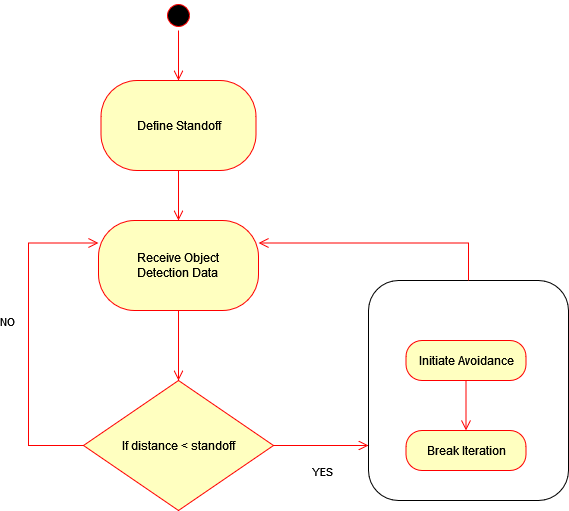

The diagram above was exported from draw.io. Its source (the exported page's mxGraphModel, read from the mxfile embedded in the PNG):
<mxGraphModel dx="1422" dy="738" grid="1" gridSize="10" guides="1" tooltips="1" connect="1" arrows="1" fold="1" page="1" pageScale="1" pageWidth="850" pageHeight="1100" math="0" shadow="0">
  <root>
    <mxCell id="0" />
    <mxCell id="1" parent="0" />
    <mxCell id="HaXaQ5E0BjMqJWI1M5KT-2" value="" style="ellipse;html=1;shape=startState;fillColor=#000000;strokeColor=#ff0000;" parent="1" vertex="1">
      <mxGeometry x="225" y="60" width="30" height="30" as="geometry" />
    </mxCell>
    <mxCell id="HaXaQ5E0BjMqJWI1M5KT-3" value="" style="edgeStyle=orthogonalEdgeStyle;html=1;verticalAlign=bottom;endArrow=open;endSize=8;strokeColor=#ff0000;rounded=0;entryX=0.5;entryY=0;entryDx=0;entryDy=0;" parent="1" source="HaXaQ5E0BjMqJWI1M5KT-2" target="HaXaQ5E0BjMqJWI1M5KT-4" edge="1">
      <mxGeometry relative="1" as="geometry">
        <mxPoint x="257.5" y="150" as="targetPoint" />
      </mxGeometry>
    </mxCell>
    <mxCell id="HaXaQ5E0BjMqJWI1M5KT-4" value="Define Standoff" style="rounded=1;whiteSpace=wrap;html=1;arcSize=40;fontColor=#000000;fillColor=#ffffc0;strokeColor=#ff0000;" parent="1" vertex="1">
      <mxGeometry x="162.5" y="140" width="155" height="90" as="geometry" />
    </mxCell>
    <mxCell id="HaXaQ5E0BjMqJWI1M5KT-5" value="" style="edgeStyle=orthogonalEdgeStyle;html=1;verticalAlign=bottom;endArrow=open;endSize=8;strokeColor=#ff0000;rounded=0;entryX=0.5;entryY=0;entryDx=0;entryDy=0;" parent="1" source="HaXaQ5E0BjMqJWI1M5KT-4" target="HaXaQ5E0BjMqJWI1M5KT-7" edge="1">
      <mxGeometry relative="1" as="geometry">
        <mxPoint x="240.5" y="310" as="targetPoint" />
      </mxGeometry>
    </mxCell>
    <mxCell id="HaXaQ5E0BjMqJWI1M5KT-7" value="&lt;div&gt;Receive Object&lt;/div&gt;&lt;div&gt;Detection Data&lt;br&gt;&lt;/div&gt;" style="rounded=1;whiteSpace=wrap;html=1;arcSize=40;fontColor=#000000;fillColor=#ffffc0;strokeColor=#ff0000;" parent="1" vertex="1">
      <mxGeometry x="160" y="280" width="160" height="90" as="geometry" />
    </mxCell>
    <mxCell id="HaXaQ5E0BjMqJWI1M5KT-8" value="" style="edgeStyle=orthogonalEdgeStyle;html=1;verticalAlign=bottom;endArrow=open;endSize=8;strokeColor=#ff0000;rounded=0;entryX=0.5;entryY=0;entryDx=0;entryDy=0;" parent="1" source="HaXaQ5E0BjMqJWI1M5KT-7" target="HaXaQ5E0BjMqJWI1M5KT-12" edge="1">
      <mxGeometry relative="1" as="geometry">
        <mxPoint x="240" y="420" as="targetPoint" />
      </mxGeometry>
    </mxCell>
    <mxCell id="HaXaQ5E0BjMqJWI1M5KT-12" value="If distance &amp;lt; standoff" style="rhombus;whiteSpace=wrap;html=1;fillColor=#ffffc0;strokeColor=#ff0000;" parent="1" vertex="1">
      <mxGeometry x="145" y="440" width="190" height="130" as="geometry" />
    </mxCell>
    <mxCell id="HaXaQ5E0BjMqJWI1M5KT-13" value="NO" style="edgeStyle=orthogonalEdgeStyle;html=1;align=left;verticalAlign=bottom;endArrow=open;endSize=8;strokeColor=#ff0000;rounded=0;exitX=0;exitY=0.5;exitDx=0;exitDy=0;entryX=0;entryY=0.25;entryDx=0;entryDy=0;" parent="1" source="HaXaQ5E0BjMqJWI1M5KT-12" target="HaXaQ5E0BjMqJWI1M5KT-7" edge="1">
      <mxGeometry x="0.0307" y="30" relative="1" as="geometry">
        <mxPoint x="160" y="260" as="targetPoint" />
        <Array as="points">
          <mxPoint x="90" y="505" />
          <mxPoint x="90" y="303" />
        </Array>
        <mxPoint as="offset" />
      </mxGeometry>
    </mxCell>
    <mxCell id="HaXaQ5E0BjMqJWI1M5KT-14" value="YES" style="edgeStyle=orthogonalEdgeStyle;html=1;align=left;verticalAlign=top;endArrow=open;endSize=8;strokeColor=#ff0000;rounded=0;exitX=1;exitY=0.5;exitDx=0;exitDy=0;entryX=0;entryY=0.75;entryDx=0;entryDy=0;" parent="1" source="HaXaQ5E0BjMqJWI1M5KT-12" target="HaXaQ5E0BjMqJWI1M5KT-21" edge="1">
      <mxGeometry x="-0.2326" y="-12" relative="1" as="geometry">
        <mxPoint x="450" y="590" as="targetPoint" />
        <mxPoint x="1" y="1" as="offset" />
      </mxGeometry>
    </mxCell>
    <mxCell id="HaXaQ5E0BjMqJWI1M5KT-16" value="Initiate Avoidance" style="rounded=1;whiteSpace=wrap;html=1;arcSize=40;fontColor=#000000;fillColor=#ffffc0;strokeColor=#ff0000;" parent="1" vertex="1">
      <mxGeometry x="467.5" y="400" width="120" height="40" as="geometry" />
    </mxCell>
    <mxCell id="HaXaQ5E0BjMqJWI1M5KT-18" value="Break Iteration" style="rounded=1;whiteSpace=wrap;html=1;arcSize=40;fontColor=#000000;fillColor=#ffffc0;strokeColor=#ff0000;" parent="1" vertex="1">
      <mxGeometry x="467.5" y="490" width="120" height="40" as="geometry" />
    </mxCell>
    <mxCell id="HaXaQ5E0BjMqJWI1M5KT-20" value="" style="edgeStyle=orthogonalEdgeStyle;html=1;verticalAlign=bottom;endArrow=open;endSize=8;strokeColor=#ff0000;rounded=0;entryX=0.5;entryY=0;entryDx=0;entryDy=0;exitX=0.5;exitY=1;exitDx=0;exitDy=0;" parent="1" source="HaXaQ5E0BjMqJWI1M5KT-16" target="HaXaQ5E0BjMqJWI1M5KT-18" edge="1">
      <mxGeometry relative="1" as="geometry">
        <mxPoint x="147.5" y="410" as="targetPoint" />
        <mxPoint x="147.5" y="340" as="sourcePoint" />
      </mxGeometry>
    </mxCell>
    <mxCell id="HaXaQ5E0BjMqJWI1M5KT-21" value="" style="rounded=1;whiteSpace=wrap;html=1;fillColor=none;" parent="1" vertex="1">
      <mxGeometry x="430" y="340" width="200" height="220" as="geometry" />
    </mxCell>
    <mxCell id="HaXaQ5E0BjMqJWI1M5KT-22" value="" style="edgeStyle=orthogonalEdgeStyle;html=1;verticalAlign=bottom;endArrow=open;endSize=8;strokeColor=#ff0000;rounded=0;entryX=1;entryY=0.25;entryDx=0;entryDy=0;exitX=0.5;exitY=0;exitDx=0;exitDy=0;" parent="1" source="HaXaQ5E0BjMqJWI1M5KT-21" target="HaXaQ5E0BjMqJWI1M5KT-7" edge="1">
      <mxGeometry relative="1" as="geometry">
        <mxPoint x="260" y="460" as="targetPoint" />
        <mxPoint x="260" y="390" as="sourcePoint" />
      </mxGeometry>
    </mxCell>
  </root>
</mxGraphModel>